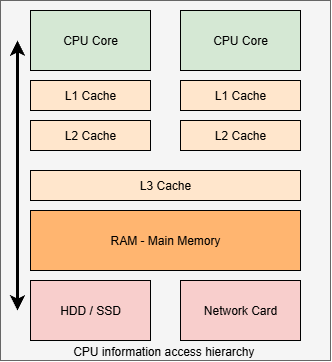

The diagram above was exported from draw.io. Its source (the exported page's mxGraphModel, read from the mxfile embedded in the PNG):
<mxGraphModel dx="1215" dy="706" grid="1" gridSize="10" guides="1" tooltips="1" connect="1" arrows="1" fold="1" page="1" pageScale="1" pageWidth="850" pageHeight="1100" math="0" shadow="0">
  <root>
    <mxCell id="0" />
    <mxCell id="1" parent="0" />
    <mxCell id="Eb2VCrPlyjfca3Cvh6Vn-1" value="&lt;span style=&quot;color: rgb(0, 0, 0); font-family: Helvetica; font-size: 12px; font-style: normal; font-variant-ligatures: normal; font-variant-caps: normal; font-weight: 400; letter-spacing: normal; orphans: 2; text-align: center; text-indent: 0px; text-transform: none; widows: 2; word-spacing: 0px; -webkit-text-stroke-width: 0px; white-space: normal; text-decoration-thickness: initial; text-decoration-style: initial; text-decoration-color: initial; float: none; display: inline !important;&quot;&gt;CPU information access hierarchy&amp;nbsp;&lt;/span&gt;" style="rounded=0;whiteSpace=wrap;html=1;fillColor=#f5f5f5;fontColor=#333333;strokeColor=#666666;labelPosition=center;verticalLabelPosition=middle;align=center;verticalAlign=bottom;" vertex="1" parent="1">
      <mxGeometry x="150" y="170" width="330" height="360" as="geometry" />
    </mxCell>
    <mxCell id="Eb2VCrPlyjfca3Cvh6Vn-2" value="CPU Core" style="rounded=0;whiteSpace=wrap;html=1;fillColor=#d5e8d4;strokeColor=#000000;" vertex="1" parent="1">
      <mxGeometry x="180" y="180" width="120" height="60" as="geometry" />
    </mxCell>
    <mxCell id="Eb2VCrPlyjfca3Cvh6Vn-3" value="CPU Core" style="rounded=0;whiteSpace=wrap;html=1;fillColor=#d5e8d4;strokeColor=#000000;" vertex="1" parent="1">
      <mxGeometry x="330" y="180" width="120" height="60" as="geometry" />
    </mxCell>
    <mxCell id="Eb2VCrPlyjfca3Cvh6Vn-4" value="L1 Cache" style="rounded=0;whiteSpace=wrap;html=1;fillColor=#ffe6cc;strokeColor=#000000;" vertex="1" parent="1">
      <mxGeometry x="180" y="250" width="120" height="30" as="geometry" />
    </mxCell>
    <mxCell id="Eb2VCrPlyjfca3Cvh6Vn-5" value="L2 Cache" style="rounded=0;whiteSpace=wrap;html=1;fillColor=#ffe6cc;strokeColor=#000000;" vertex="1" parent="1">
      <mxGeometry x="180" y="290" width="120" height="30" as="geometry" />
    </mxCell>
    <mxCell id="Eb2VCrPlyjfca3Cvh6Vn-6" value="L1 Cache" style="rounded=0;whiteSpace=wrap;html=1;fillColor=#ffe6cc;strokeColor=#000000;" vertex="1" parent="1">
      <mxGeometry x="330" y="250" width="120" height="30" as="geometry" />
    </mxCell>
    <mxCell id="Eb2VCrPlyjfca3Cvh6Vn-7" value="L2 Cache" style="rounded=0;whiteSpace=wrap;html=1;fillColor=#ffe6cc;strokeColor=#000000;" vertex="1" parent="1">
      <mxGeometry x="330" y="290" width="120" height="30" as="geometry" />
    </mxCell>
    <mxCell id="Eb2VCrPlyjfca3Cvh6Vn-8" value="L3 Cache" style="rounded=0;whiteSpace=wrap;html=1;fillColor=#ffe6cc;strokeColor=#000000;" vertex="1" parent="1">
      <mxGeometry x="180" y="340" width="270" height="30" as="geometry" />
    </mxCell>
    <mxCell id="Eb2VCrPlyjfca3Cvh6Vn-9" value="RAM - Main Memory" style="rounded=0;whiteSpace=wrap;html=1;fillColor=#FFB570;strokeColor=#000000;" vertex="1" parent="1">
      <mxGeometry x="180" y="380" width="270" height="60" as="geometry" />
    </mxCell>
    <mxCell id="Eb2VCrPlyjfca3Cvh6Vn-10" value="HDD / SSD" style="rounded=0;whiteSpace=wrap;html=1;fillColor=#f8cecc;strokeColor=#000000;" vertex="1" parent="1">
      <mxGeometry x="180" y="450" width="120" height="60" as="geometry" />
    </mxCell>
    <mxCell id="Eb2VCrPlyjfca3Cvh6Vn-11" value="Network Card" style="rounded=0;whiteSpace=wrap;html=1;fillColor=#f8cecc;strokeColor=#000000;" vertex="1" parent="1">
      <mxGeometry x="330" y="450" width="120" height="60" as="geometry" />
    </mxCell>
    <mxCell id="Eb2VCrPlyjfca3Cvh6Vn-29" value="" style="endArrow=classic;startArrow=classic;html=1;rounded=0;entryX=0;entryY=0.5;entryDx=0;entryDy=0;exitX=0;exitY=0.5;exitDx=0;exitDy=0;strokeWidth=3;" edge="1" parent="1">
      <mxGeometry width="50" height="50" relative="1" as="geometry">
        <mxPoint x="167" y="480" as="sourcePoint" />
        <mxPoint x="167" y="210" as="targetPoint" />
      </mxGeometry>
    </mxCell>
  </root>
</mxGraphModel>